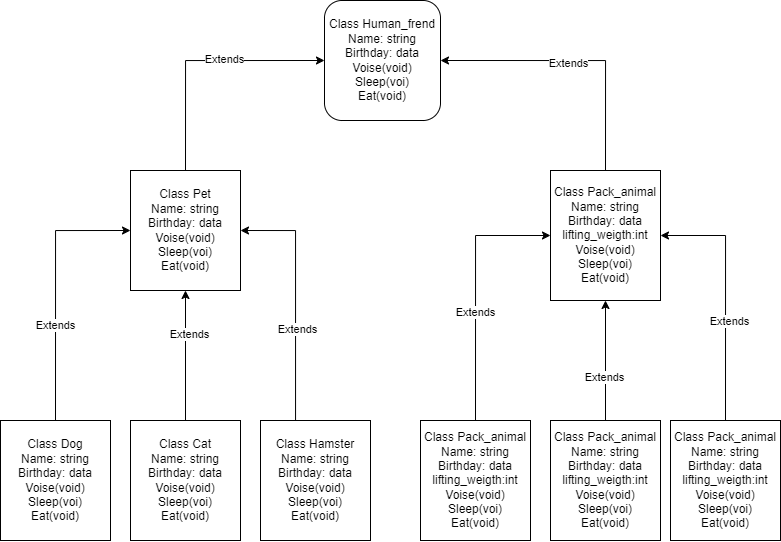

The diagram above was exported from draw.io. Its source (the exported page's mxGraphModel, read from the mxfile embedded in the PNG):
<mxGraphModel dx="1088" dy="779" grid="1" gridSize="10" guides="1" tooltips="1" connect="1" arrows="1" fold="1" page="1" pageScale="1" pageWidth="827" pageHeight="1169" math="0" shadow="0">
  <root>
    <mxCell id="0" />
    <mxCell id="1" parent="0" />
    <mxCell id="3hzLbq98_Ff-8-msByFM-2" value="Class Human_frend&lt;br&gt;Name: string&lt;br&gt;Birthday: data&lt;br&gt;Voise(void)&lt;br&gt;Sleep(voi)&lt;br&gt;Eat(void)" style="rounded=1;whiteSpace=wrap;html=1;" vertex="1" parent="1">
      <mxGeometry x="354" width="116" height="120" as="geometry" />
    </mxCell>
    <mxCell id="3hzLbq98_Ff-8-msByFM-13" style="edgeStyle=orthogonalEdgeStyle;rounded=0;orthogonalLoop=1;jettySize=auto;html=1;exitX=0.5;exitY=0;exitDx=0;exitDy=0;entryX=0;entryY=0.5;entryDx=0;entryDy=0;" edge="1" parent="1" source="3hzLbq98_Ff-8-msByFM-3" target="3hzLbq98_Ff-8-msByFM-2">
      <mxGeometry relative="1" as="geometry" />
    </mxCell>
    <mxCell id="3hzLbq98_Ff-8-msByFM-16" value="Extends" style="edgeLabel;html=1;align=center;verticalAlign=middle;resizable=0;points=[];" vertex="1" connectable="0" parent="3hzLbq98_Ff-8-msByFM-13">
      <mxGeometry x="0.1923" y="2" relative="1" as="geometry">
        <mxPoint as="offset" />
      </mxGeometry>
    </mxCell>
    <mxCell id="3hzLbq98_Ff-8-msByFM-3" value="Class Pet&lt;br style=&quot;border-color: var(--border-color);&quot;&gt;Name: string&lt;br style=&quot;border-color: var(--border-color);&quot;&gt;Birthday: data&lt;br style=&quot;border-color: var(--border-color);&quot;&gt;Voise(void)&lt;br style=&quot;border-color: var(--border-color);&quot;&gt;Sleep(voi)&lt;br style=&quot;border-color: var(--border-color);&quot;&gt;Eat(void)" style="rounded=0;whiteSpace=wrap;html=1;" vertex="1" parent="1">
      <mxGeometry x="160" y="170" width="110" height="120" as="geometry" />
    </mxCell>
    <mxCell id="3hzLbq98_Ff-8-msByFM-17" style="edgeStyle=orthogonalEdgeStyle;rounded=0;orthogonalLoop=1;jettySize=auto;html=1;exitX=0.5;exitY=0;exitDx=0;exitDy=0;entryX=0;entryY=0.5;entryDx=0;entryDy=0;" edge="1" parent="1" source="3hzLbq98_Ff-8-msByFM-4" target="3hzLbq98_Ff-8-msByFM-3">
      <mxGeometry relative="1" as="geometry" />
    </mxCell>
    <mxCell id="3hzLbq98_Ff-8-msByFM-18" value="Extends" style="edgeLabel;html=1;align=center;verticalAlign=middle;resizable=0;points=[];" vertex="1" connectable="0" parent="3hzLbq98_Ff-8-msByFM-17">
      <mxGeometry x="-0.2779" y="1" relative="1" as="geometry">
        <mxPoint as="offset" />
      </mxGeometry>
    </mxCell>
    <mxCell id="3hzLbq98_Ff-8-msByFM-4" value="Class Dog&lt;br style=&quot;border-color: var(--border-color);&quot;&gt;Name: string&lt;br style=&quot;border-color: var(--border-color);&quot;&gt;Birthday: data&lt;br style=&quot;border-color: var(--border-color);&quot;&gt;Voise(void)&lt;br style=&quot;border-color: var(--border-color);&quot;&gt;Sleep(voi)&lt;br style=&quot;border-color: var(--border-color);&quot;&gt;Eat(void)" style="rounded=0;whiteSpace=wrap;html=1;" vertex="1" parent="1">
      <mxGeometry x="30" y="420" width="110" height="120" as="geometry" />
    </mxCell>
    <mxCell id="3hzLbq98_Ff-8-msByFM-19" style="edgeStyle=orthogonalEdgeStyle;rounded=0;orthogonalLoop=1;jettySize=auto;html=1;exitX=0.5;exitY=0;exitDx=0;exitDy=0;entryX=0.5;entryY=1;entryDx=0;entryDy=0;" edge="1" parent="1" source="3hzLbq98_Ff-8-msByFM-5" target="3hzLbq98_Ff-8-msByFM-3">
      <mxGeometry relative="1" as="geometry" />
    </mxCell>
    <mxCell id="3hzLbq98_Ff-8-msByFM-20" value="Extends" style="edgeLabel;html=1;align=center;verticalAlign=middle;resizable=0;points=[];" vertex="1" connectable="0" parent="3hzLbq98_Ff-8-msByFM-19">
      <mxGeometry x="0.3315" y="-3" relative="1" as="geometry">
        <mxPoint as="offset" />
      </mxGeometry>
    </mxCell>
    <mxCell id="3hzLbq98_Ff-8-msByFM-5" value="Class Cat&lt;br style=&quot;border-color: var(--border-color);&quot;&gt;Name: string&lt;br style=&quot;border-color: var(--border-color);&quot;&gt;Birthday: data&lt;br style=&quot;border-color: var(--border-color);&quot;&gt;Voise(void)&lt;br style=&quot;border-color: var(--border-color);&quot;&gt;Sleep(voi)&lt;br style=&quot;border-color: var(--border-color);&quot;&gt;Eat(void)" style="rounded=0;whiteSpace=wrap;html=1;" vertex="1" parent="1">
      <mxGeometry x="160" y="420" width="110" height="120" as="geometry" />
    </mxCell>
    <mxCell id="3hzLbq98_Ff-8-msByFM-21" style="edgeStyle=orthogonalEdgeStyle;rounded=0;orthogonalLoop=1;jettySize=auto;html=1;exitX=0.5;exitY=0;exitDx=0;exitDy=0;entryX=1;entryY=0.5;entryDx=0;entryDy=0;" edge="1" parent="1" source="3hzLbq98_Ff-8-msByFM-6" target="3hzLbq98_Ff-8-msByFM-3">
      <mxGeometry relative="1" as="geometry">
        <Array as="points">
          <mxPoint x="325" y="230" />
        </Array>
      </mxGeometry>
    </mxCell>
    <mxCell id="3hzLbq98_Ff-8-msByFM-22" value="Extends" style="edgeLabel;html=1;align=center;verticalAlign=middle;resizable=0;points=[];" vertex="1" connectable="0" parent="3hzLbq98_Ff-8-msByFM-21">
      <mxGeometry x="-0.1575" y="-1" relative="1" as="geometry">
        <mxPoint as="offset" />
      </mxGeometry>
    </mxCell>
    <mxCell id="3hzLbq98_Ff-8-msByFM-6" value="Class Hamster&lt;br style=&quot;border-color: var(--border-color);&quot;&gt;Name: string&lt;br style=&quot;border-color: var(--border-color);&quot;&gt;Birthday: data&lt;br style=&quot;border-color: var(--border-color);&quot;&gt;Voise(void)&lt;br style=&quot;border-color: var(--border-color);&quot;&gt;Sleep(voi)&lt;br style=&quot;border-color: var(--border-color);&quot;&gt;Eat(void)" style="rounded=0;whiteSpace=wrap;html=1;" vertex="1" parent="1">
      <mxGeometry x="290" y="420" width="110" height="120" as="geometry" />
    </mxCell>
    <mxCell id="3hzLbq98_Ff-8-msByFM-14" style="edgeStyle=orthogonalEdgeStyle;rounded=0;orthogonalLoop=1;jettySize=auto;html=1;exitX=0.5;exitY=0;exitDx=0;exitDy=0;entryX=1;entryY=0.5;entryDx=0;entryDy=0;" edge="1" parent="1" source="3hzLbq98_Ff-8-msByFM-7" target="3hzLbq98_Ff-8-msByFM-2">
      <mxGeometry relative="1" as="geometry" />
    </mxCell>
    <mxCell id="3hzLbq98_Ff-8-msByFM-15" value="Extends" style="edgeLabel;html=1;align=center;verticalAlign=middle;resizable=0;points=[];" vertex="1" connectable="0" parent="3hzLbq98_Ff-8-msByFM-14">
      <mxGeometry x="0.0703" y="2" relative="1" as="geometry">
        <mxPoint as="offset" />
      </mxGeometry>
    </mxCell>
    <mxCell id="3hzLbq98_Ff-8-msByFM-7" value="Class Pack_animal&lt;br style=&quot;border-color: var(--border-color);&quot;&gt;Name: string&lt;br style=&quot;border-color: var(--border-color);&quot;&gt;Birthday: data&lt;br&gt;lifting_weigth:int&lt;br style=&quot;border-color: var(--border-color);&quot;&gt;Voise(void)&lt;br style=&quot;border-color: var(--border-color);&quot;&gt;Sleep(voi)&lt;br style=&quot;border-color: var(--border-color);&quot;&gt;Eat(void)" style="rounded=0;whiteSpace=wrap;html=1;" vertex="1" parent="1">
      <mxGeometry x="580" y="170" width="110" height="130" as="geometry" />
    </mxCell>
    <mxCell id="3hzLbq98_Ff-8-msByFM-23" style="edgeStyle=orthogonalEdgeStyle;rounded=0;orthogonalLoop=1;jettySize=auto;html=1;exitX=0.5;exitY=0;exitDx=0;exitDy=0;entryX=0;entryY=0.5;entryDx=0;entryDy=0;" edge="1" parent="1" source="3hzLbq98_Ff-8-msByFM-8" target="3hzLbq98_Ff-8-msByFM-7">
      <mxGeometry relative="1" as="geometry" />
    </mxCell>
    <mxCell id="3hzLbq98_Ff-8-msByFM-24" value="Extends" style="edgeLabel;html=1;align=center;verticalAlign=middle;resizable=0;points=[];" vertex="1" connectable="0" parent="3hzLbq98_Ff-8-msByFM-23">
      <mxGeometry x="-0.1687" y="1" relative="1" as="geometry">
        <mxPoint as="offset" />
      </mxGeometry>
    </mxCell>
    <mxCell id="3hzLbq98_Ff-8-msByFM-8" value="Class Pack_animal&lt;br style=&quot;border-color: var(--border-color);&quot;&gt;Name: string&lt;br style=&quot;border-color: var(--border-color);&quot;&gt;Birthday: data&lt;br&gt;lifting_weigth:int&lt;br style=&quot;border-color: var(--border-color);&quot;&gt;Voise(void)&lt;br style=&quot;border-color: var(--border-color);&quot;&gt;Sleep(voi)&lt;br style=&quot;border-color: var(--border-color);&quot;&gt;Eat(void)" style="rounded=0;whiteSpace=wrap;html=1;" vertex="1" parent="1">
      <mxGeometry x="450" y="420" width="110" height="120" as="geometry" />
    </mxCell>
    <mxCell id="3hzLbq98_Ff-8-msByFM-25" style="edgeStyle=orthogonalEdgeStyle;rounded=0;orthogonalLoop=1;jettySize=auto;html=1;exitX=0.5;exitY=0;exitDx=0;exitDy=0;entryX=0.5;entryY=1;entryDx=0;entryDy=0;" edge="1" parent="1" source="3hzLbq98_Ff-8-msByFM-9" target="3hzLbq98_Ff-8-msByFM-7">
      <mxGeometry relative="1" as="geometry" />
    </mxCell>
    <mxCell id="3hzLbq98_Ff-8-msByFM-26" value="Extends" style="edgeLabel;html=1;align=center;verticalAlign=middle;resizable=0;points=[];" vertex="1" connectable="0" parent="3hzLbq98_Ff-8-msByFM-25">
      <mxGeometry x="-0.2798" y="2" relative="1" as="geometry">
        <mxPoint as="offset" />
      </mxGeometry>
    </mxCell>
    <mxCell id="3hzLbq98_Ff-8-msByFM-9" value="Class Pack_animal&lt;br style=&quot;border-color: var(--border-color);&quot;&gt;Name: string&lt;br style=&quot;border-color: var(--border-color);&quot;&gt;Birthday: data&lt;br&gt;lifting_weigth:int&lt;br style=&quot;border-color: var(--border-color);&quot;&gt;Voise(void)&lt;br style=&quot;border-color: var(--border-color);&quot;&gt;Sleep(voi)&lt;br style=&quot;border-color: var(--border-color);&quot;&gt;Eat(void)" style="rounded=0;whiteSpace=wrap;html=1;" vertex="1" parent="1">
      <mxGeometry x="580" y="420" width="110" height="120" as="geometry" />
    </mxCell>
    <mxCell id="3hzLbq98_Ff-8-msByFM-27" style="edgeStyle=orthogonalEdgeStyle;rounded=0;orthogonalLoop=1;jettySize=auto;html=1;exitX=0.5;exitY=0;exitDx=0;exitDy=0;entryX=1;entryY=0.5;entryDx=0;entryDy=0;" edge="1" parent="1" source="3hzLbq98_Ff-8-msByFM-10" target="3hzLbq98_Ff-8-msByFM-7">
      <mxGeometry relative="1" as="geometry" />
    </mxCell>
    <mxCell id="3hzLbq98_Ff-8-msByFM-28" value="Extends" style="edgeLabel;html=1;align=center;verticalAlign=middle;resizable=0;points=[];" vertex="1" connectable="0" parent="3hzLbq98_Ff-8-msByFM-27">
      <mxGeometry x="-0.1966" y="-3" relative="1" as="geometry">
        <mxPoint as="offset" />
      </mxGeometry>
    </mxCell>
    <mxCell id="3hzLbq98_Ff-8-msByFM-10" value="Class Pack_animal&lt;br style=&quot;border-color: var(--border-color);&quot;&gt;Name: string&lt;br style=&quot;border-color: var(--border-color);&quot;&gt;Birthday: data&lt;br&gt;lifting_weigth:int&lt;br style=&quot;border-color: var(--border-color);&quot;&gt;Voise(void)&lt;br style=&quot;border-color: var(--border-color);&quot;&gt;Sleep(voi)&lt;br style=&quot;border-color: var(--border-color);&quot;&gt;Eat(void)" style="rounded=0;whiteSpace=wrap;html=1;" vertex="1" parent="1">
      <mxGeometry x="700" y="420" width="110" height="120" as="geometry" />
    </mxCell>
  </root>
</mxGraphModel>